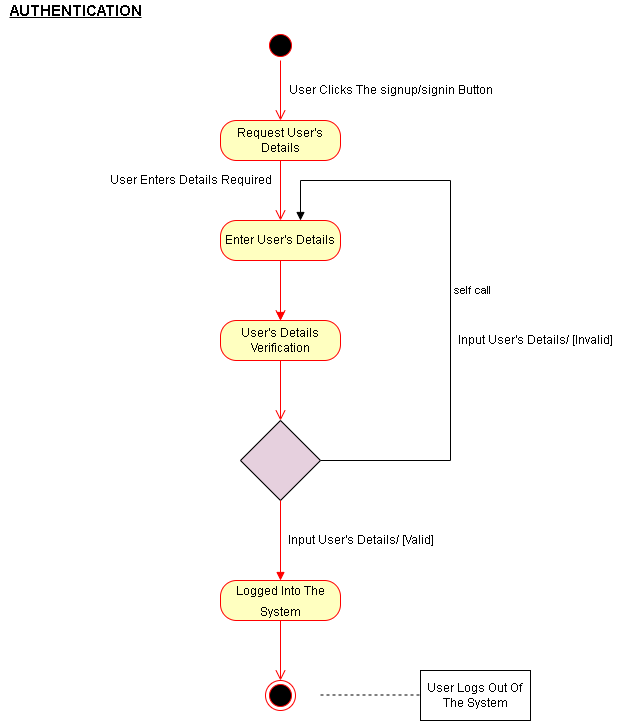

The diagram above was exported from draw.io. Its source (the exported page's mxGraphModel, read from the mxfile embedded in the PNG):
<mxGraphModel dx="868" dy="474" grid="1" gridSize="10" guides="1" tooltips="1" connect="1" arrows="1" fold="1" page="1" pageScale="1" pageWidth="850" pageHeight="1100" math="0" shadow="0">
  <root>
    <mxCell id="0" />
    <mxCell id="1" parent="0" />
    <mxCell id="GiroJSDQsmX2D0GAU6Ct-4" value="" style="ellipse;html=1;shape=startState;fillColor=#000000;strokeColor=#ff0000;" vertex="1" parent="1">
      <mxGeometry x="395" y="120" width="30" height="30" as="geometry" />
    </mxCell>
    <mxCell id="GiroJSDQsmX2D0GAU6Ct-5" value="" style="edgeStyle=orthogonalEdgeStyle;html=1;verticalAlign=bottom;endArrow=open;endSize=8;strokeColor=#ff0000;rounded=0;" edge="1" parent="1" source="GiroJSDQsmX2D0GAU6Ct-4">
      <mxGeometry relative="1" as="geometry">
        <mxPoint x="410" y="210" as="targetPoint" />
      </mxGeometry>
    </mxCell>
    <mxCell id="GiroJSDQsmX2D0GAU6Ct-6" value="Request User's Details" style="rounded=1;whiteSpace=wrap;html=1;arcSize=40;fontColor=#000000;fillColor=#ffffc0;strokeColor=#ff0000;" vertex="1" parent="1">
      <mxGeometry x="350" y="210" width="120" height="40" as="geometry" />
    </mxCell>
    <mxCell id="GiroJSDQsmX2D0GAU6Ct-7" value="" style="edgeStyle=orthogonalEdgeStyle;html=1;verticalAlign=bottom;endArrow=open;endSize=8;strokeColor=#ff0000;rounded=0;" edge="1" parent="1" source="GiroJSDQsmX2D0GAU6Ct-6">
      <mxGeometry relative="1" as="geometry">
        <mxPoint x="410" y="310" as="targetPoint" />
      </mxGeometry>
    </mxCell>
    <mxCell id="GiroJSDQsmX2D0GAU6Ct-8" value="Enter User's Details" style="rounded=1;whiteSpace=wrap;html=1;arcSize=40;fontColor=#000000;fillColor=#ffffc0;strokeColor=#ff0000;" vertex="1" parent="1">
      <mxGeometry x="350" y="310" width="120" height="40" as="geometry" />
    </mxCell>
    <mxCell id="GiroJSDQsmX2D0GAU6Ct-9" value="" style="edgeStyle=orthogonalEdgeStyle;html=1;verticalAlign=bottom;endArrow=open;endSize=8;strokeColor=#ff0000;rounded=0;" edge="1" parent="1" source="GiroJSDQsmX2D0GAU6Ct-8">
      <mxGeometry relative="1" as="geometry">
        <mxPoint x="410" y="410" as="targetPoint" />
      </mxGeometry>
    </mxCell>
    <mxCell id="GiroJSDQsmX2D0GAU6Ct-26" value="" style="edgeStyle=orthogonalEdgeStyle;rounded=0;orthogonalLoop=1;jettySize=auto;html=1;fontSize=17;startArrow=block;startFill=1;endArrow=none;endFill=0;strokeColor=#FF0000;" edge="1" parent="1" source="GiroJSDQsmX2D0GAU6Ct-10" target="GiroJSDQsmX2D0GAU6Ct-8">
      <mxGeometry relative="1" as="geometry" />
    </mxCell>
    <mxCell id="GiroJSDQsmX2D0GAU6Ct-10" value="User's Details Verification" style="rounded=1;whiteSpace=wrap;html=1;arcSize=40;fontColor=#000000;fillColor=#ffffc0;strokeColor=#ff0000;" vertex="1" parent="1">
      <mxGeometry x="350" y="410" width="120" height="40" as="geometry" />
    </mxCell>
    <mxCell id="GiroJSDQsmX2D0GAU6Ct-11" value="" style="edgeStyle=orthogonalEdgeStyle;html=1;verticalAlign=bottom;endArrow=open;endSize=8;strokeColor=#ff0000;rounded=0;" edge="1" parent="1" source="GiroJSDQsmX2D0GAU6Ct-10">
      <mxGeometry relative="1" as="geometry">
        <mxPoint x="410" y="510" as="targetPoint" />
      </mxGeometry>
    </mxCell>
    <mxCell id="GiroJSDQsmX2D0GAU6Ct-14" value="" style="ellipse;html=1;shape=endState;fillColor=#000000;strokeColor=#ff0000;" vertex="1" parent="1">
      <mxGeometry x="395" y="770" width="30" height="30" as="geometry" />
    </mxCell>
    <mxCell id="GiroJSDQsmX2D0GAU6Ct-15" value="" style="endArrow=none;endFill=0;endSize=12;html=1;rounded=0;dashed=1;" edge="1" parent="1">
      <mxGeometry width="160" relative="1" as="geometry">
        <mxPoint x="450" y="784.5" as="sourcePoint" />
        <mxPoint x="550" y="784.5" as="targetPoint" />
      </mxGeometry>
    </mxCell>
    <mxCell id="GiroJSDQsmX2D0GAU6Ct-16" value="User Logs Out Of&amp;nbsp;&lt;br&gt;The System" style="html=1;" vertex="1" parent="1">
      <mxGeometry x="550" y="760" width="110" height="50" as="geometry" />
    </mxCell>
    <mxCell id="GiroJSDQsmX2D0GAU6Ct-17" value="User Clicks The signup/signin Button" style="text;html=1;resizable=0;autosize=1;align=center;verticalAlign=middle;points=[];fillColor=none;strokeColor=none;rounded=0;" vertex="1" parent="1">
      <mxGeometry x="410" y="170" width="220" height="20" as="geometry" />
    </mxCell>
    <mxCell id="GiroJSDQsmX2D0GAU6Ct-18" value="Input User's Details/ [Valid]" style="text;html=1;resizable=0;autosize=1;align=center;verticalAlign=middle;points=[];fillColor=none;strokeColor=none;rounded=0;" vertex="1" parent="1">
      <mxGeometry x="410" y="620" width="160" height="20" as="geometry" />
    </mxCell>
    <mxCell id="GiroJSDQsmX2D0GAU6Ct-19" value="self call" style="edgeStyle=orthogonalEdgeStyle;html=1;align=left;spacingLeft=2;endArrow=none;rounded=0;entryX=1;entryY=0.5;entryDx=0;entryDy=0;endFill=0;startArrow=block;startFill=1;" edge="1" parent="1" target="GiroJSDQsmX2D0GAU6Ct-24">
      <mxGeometry relative="1" as="geometry">
        <mxPoint x="430" y="310" as="sourcePoint" />
        <Array as="points">
          <mxPoint x="430" y="270" />
          <mxPoint x="580" y="270" />
          <mxPoint x="580" y="550" />
        </Array>
        <mxPoint x="490" y="330" as="targetPoint" />
      </mxGeometry>
    </mxCell>
    <mxCell id="GiroJSDQsmX2D0GAU6Ct-20" value="Input User's Details/ [Invalid]" style="text;html=1;resizable=0;autosize=1;align=center;verticalAlign=middle;points=[];fillColor=none;strokeColor=none;rounded=0;" vertex="1" parent="1">
      <mxGeometry x="580" y="420" width="170" height="20" as="geometry" />
    </mxCell>
    <mxCell id="GiroJSDQsmX2D0GAU6Ct-21" value="AUTHENTICATION" style="text;html=1;resizable=0;autosize=1;align=center;verticalAlign=middle;points=[];fillColor=none;strokeColor=none;rounded=0;fontStyle=5;fontSize=15;" vertex="1" parent="1">
      <mxGeometry x="130" y="90" width="150" height="20" as="geometry" />
    </mxCell>
    <mxCell id="GiroJSDQsmX2D0GAU6Ct-22" value="User Enters Details Required" style="text;html=1;resizable=0;autosize=1;align=center;verticalAlign=middle;points=[];fillColor=none;strokeColor=none;rounded=0;" vertex="1" parent="1">
      <mxGeometry x="230" y="260" width="180" height="20" as="geometry" />
    </mxCell>
    <mxCell id="GiroJSDQsmX2D0GAU6Ct-24" value="" style="rhombus;whiteSpace=wrap;html=1;fontSize=17;fillColor=#E6D0DE;" vertex="1" parent="1">
      <mxGeometry x="370" y="510" width="80" height="80" as="geometry" />
    </mxCell>
    <mxCell id="GiroJSDQsmX2D0GAU6Ct-27" value="" style="rounded=0;orthogonalLoop=1;jettySize=auto;html=1;fontSize=17;startArrow=none;startFill=0;endArrow=block;endFill=1;exitX=0.5;exitY=1;exitDx=0;exitDy=0;strokeColor=#FF0000;" edge="1" parent="1" source="GiroJSDQsmX2D0GAU6Ct-24">
      <mxGeometry relative="1" as="geometry">
        <mxPoint x="410" y="630" as="sourcePoint" />
        <mxPoint x="410" y="670" as="targetPoint" />
      </mxGeometry>
    </mxCell>
    <mxCell id="GiroJSDQsmX2D0GAU6Ct-28" value="&lt;font style=&quot;font-size: 12px&quot;&gt;Logged Into The&lt;br&gt;System&lt;/font&gt;" style="rounded=1;whiteSpace=wrap;html=1;arcSize=40;fontColor=#000000;fillColor=#ffffc0;strokeColor=#ff0000;fontSize=17;" vertex="1" parent="1">
      <mxGeometry x="350" y="670" width="120" height="40" as="geometry" />
    </mxCell>
    <mxCell id="GiroJSDQsmX2D0GAU6Ct-29" value="" style="edgeStyle=orthogonalEdgeStyle;html=1;verticalAlign=bottom;endArrow=open;endSize=8;strokeColor=#ff0000;rounded=0;fontSize=17;" edge="1" source="GiroJSDQsmX2D0GAU6Ct-28" parent="1">
      <mxGeometry relative="1" as="geometry">
        <mxPoint x="410" y="770" as="targetPoint" />
      </mxGeometry>
    </mxCell>
  </root>
</mxGraphModel>